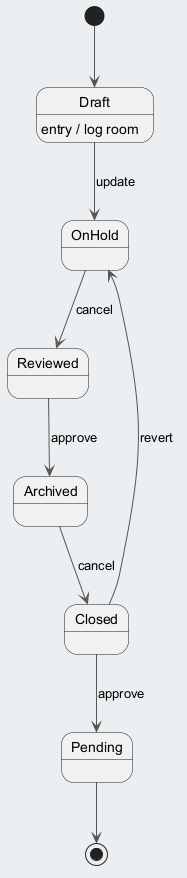

The diagram above was rendered by PlantUML. Its source (embedded in the PNG):
@startuml
skinparam backgroundColor #ECEFF1
skinparam classBackgroundColor #FFFFFF
skinparam classBorderColor #455A64
skinparam ArrowColor #555555
[*] --> Draft
Draft --> OnHold : update
Draft : entry / log room
OnHold --> Reviewed : cancel
Reviewed --> Archived : approve
Archived --> Closed : cancel
Closed --> Pending : approve
Closed --> OnHold : revert
Pending --> [*]
@enduml